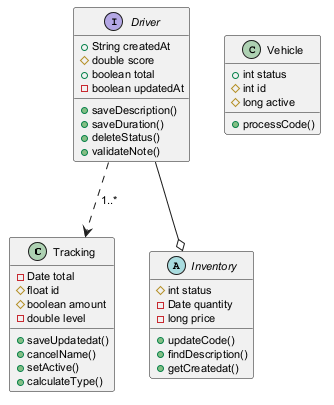

The diagram above was rendered by PlantUML. Its source (embedded in the PNG):
@startuml
skinparam defaultFontSize 11
class Tracking {
  -Date total
  #float id
  #boolean amount
  -double level
  +saveUpdatedat()
  +cancelName()
  +setActive()
  +calculateType()
}
interface Driver {
  +String createdAt
  #double score
  +boolean total
  -boolean updatedAt
  +saveDescription()
  +saveDuration()
  +deleteStatus()
  +validateNote()
}
class Vehicle {
  +int status
  #int id
  #long active
  +processCode()
}
abstract class Inventory {
  #int status
  -Date quantity
  -long price
  +updateCode()
  +findDescription()
  +getCreatedat()
}
Driver --o Inventory
Driver ..> Tracking : "1..*"
@enduml